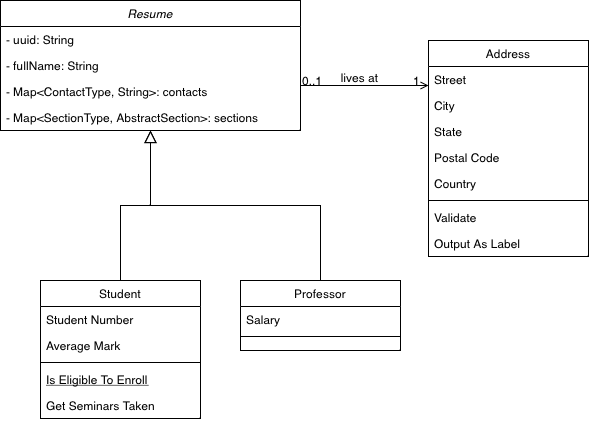

The diagram above was exported from draw.io. Its source (the exported page's mxGraphModel, read from the mxfile embedded in the PNG):
<mxGraphModel dx="771" dy="829" grid="1" gridSize="10" guides="1" tooltips="1" connect="1" arrows="1" fold="1" page="1" pageScale="1" pageWidth="827" pageHeight="1169" math="0" shadow="0">
  <root>
    <mxCell id="WIyWlLk6GJQsqaUBKTNV-0" />
    <mxCell id="WIyWlLk6GJQsqaUBKTNV-1" parent="WIyWlLk6GJQsqaUBKTNV-0" />
    <mxCell id="zkfFHV4jXpPFQw0GAbJ--0" value="Resume&#10;" style="swimlane;fontStyle=2;align=center;verticalAlign=top;childLayout=stackLayout;horizontal=1;startSize=26;horizontalStack=0;resizeParent=1;resizeLast=0;collapsible=1;marginBottom=0;rounded=0;shadow=0;strokeWidth=1;" parent="WIyWlLk6GJQsqaUBKTNV-1" vertex="1">
      <mxGeometry x="80" y="80" width="300" height="130" as="geometry">
        <mxRectangle x="230" y="140" width="160" height="26" as="alternateBounds" />
      </mxGeometry>
    </mxCell>
    <mxCell id="zkfFHV4jXpPFQw0GAbJ--1" value="- uuid: String" style="text;align=left;verticalAlign=top;spacingLeft=4;spacingRight=4;overflow=hidden;rotatable=0;points=[[0,0.5],[1,0.5]];portConstraint=eastwest;" parent="zkfFHV4jXpPFQw0GAbJ--0" vertex="1">
      <mxGeometry y="26" width="300" height="26" as="geometry" />
    </mxCell>
    <mxCell id="zkfFHV4jXpPFQw0GAbJ--2" value="- fullName: String" style="text;align=left;verticalAlign=top;spacingLeft=4;spacingRight=4;overflow=hidden;rotatable=0;points=[[0,0.5],[1,0.5]];portConstraint=eastwest;rounded=0;shadow=0;html=0;" parent="zkfFHV4jXpPFQw0GAbJ--0" vertex="1">
      <mxGeometry y="52" width="300" height="26" as="geometry" />
    </mxCell>
    <mxCell id="zkfFHV4jXpPFQw0GAbJ--3" value="- Map&lt;ContactType, String&gt;: contacts" style="text;align=left;verticalAlign=top;spacingLeft=4;spacingRight=4;overflow=hidden;rotatable=0;points=[[0,0.5],[1,0.5]];portConstraint=eastwest;rounded=0;shadow=0;html=0;" parent="zkfFHV4jXpPFQw0GAbJ--0" vertex="1">
      <mxGeometry y="78" width="300" height="26" as="geometry" />
    </mxCell>
    <mxCell id="p1_8xshVDaP3t-iYZYL6-3" value="- Map&lt;SectionType, AbstractSection&gt;: sections" style="text;align=left;verticalAlign=top;spacingLeft=4;spacingRight=4;overflow=hidden;rotatable=0;points=[[0,0.5],[1,0.5]];portConstraint=eastwest;rounded=0;shadow=0;html=0;" vertex="1" parent="zkfFHV4jXpPFQw0GAbJ--0">
      <mxGeometry y="104" width="300" height="26" as="geometry" />
    </mxCell>
    <mxCell id="zkfFHV4jXpPFQw0GAbJ--6" value="Student" style="swimlane;fontStyle=0;align=center;verticalAlign=top;childLayout=stackLayout;horizontal=1;startSize=26;horizontalStack=0;resizeParent=1;resizeLast=0;collapsible=1;marginBottom=0;rounded=0;shadow=0;strokeWidth=1;" parent="WIyWlLk6GJQsqaUBKTNV-1" vertex="1">
      <mxGeometry x="120" y="360" width="160" height="138" as="geometry">
        <mxRectangle x="130" y="380" width="160" height="26" as="alternateBounds" />
      </mxGeometry>
    </mxCell>
    <mxCell id="zkfFHV4jXpPFQw0GAbJ--7" value="Student Number" style="text;align=left;verticalAlign=top;spacingLeft=4;spacingRight=4;overflow=hidden;rotatable=0;points=[[0,0.5],[1,0.5]];portConstraint=eastwest;" parent="zkfFHV4jXpPFQw0GAbJ--6" vertex="1">
      <mxGeometry y="26" width="160" height="26" as="geometry" />
    </mxCell>
    <mxCell id="zkfFHV4jXpPFQw0GAbJ--8" value="Average Mark" style="text;align=left;verticalAlign=top;spacingLeft=4;spacingRight=4;overflow=hidden;rotatable=0;points=[[0,0.5],[1,0.5]];portConstraint=eastwest;rounded=0;shadow=0;html=0;" parent="zkfFHV4jXpPFQw0GAbJ--6" vertex="1">
      <mxGeometry y="52" width="160" height="26" as="geometry" />
    </mxCell>
    <mxCell id="zkfFHV4jXpPFQw0GAbJ--9" value="" style="line;html=1;strokeWidth=1;align=left;verticalAlign=middle;spacingTop=-1;spacingLeft=3;spacingRight=3;rotatable=0;labelPosition=right;points=[];portConstraint=eastwest;" parent="zkfFHV4jXpPFQw0GAbJ--6" vertex="1">
      <mxGeometry y="78" width="160" height="8" as="geometry" />
    </mxCell>
    <mxCell id="zkfFHV4jXpPFQw0GAbJ--10" value="Is Eligible To Enroll" style="text;align=left;verticalAlign=top;spacingLeft=4;spacingRight=4;overflow=hidden;rotatable=0;points=[[0,0.5],[1,0.5]];portConstraint=eastwest;fontStyle=4" parent="zkfFHV4jXpPFQw0GAbJ--6" vertex="1">
      <mxGeometry y="86" width="160" height="26" as="geometry" />
    </mxCell>
    <mxCell id="zkfFHV4jXpPFQw0GAbJ--11" value="Get Seminars Taken" style="text;align=left;verticalAlign=top;spacingLeft=4;spacingRight=4;overflow=hidden;rotatable=0;points=[[0,0.5],[1,0.5]];portConstraint=eastwest;" parent="zkfFHV4jXpPFQw0GAbJ--6" vertex="1">
      <mxGeometry y="112" width="160" height="26" as="geometry" />
    </mxCell>
    <mxCell id="zkfFHV4jXpPFQw0GAbJ--12" value="" style="endArrow=block;endSize=10;endFill=0;shadow=0;strokeWidth=1;rounded=0;edgeStyle=elbowEdgeStyle;elbow=vertical;" parent="WIyWlLk6GJQsqaUBKTNV-1" source="zkfFHV4jXpPFQw0GAbJ--6" target="zkfFHV4jXpPFQw0GAbJ--0" edge="1">
      <mxGeometry width="160" relative="1" as="geometry">
        <mxPoint x="200" y="203" as="sourcePoint" />
        <mxPoint x="200" y="203" as="targetPoint" />
      </mxGeometry>
    </mxCell>
    <mxCell id="zkfFHV4jXpPFQw0GAbJ--13" value="Professor" style="swimlane;fontStyle=0;align=center;verticalAlign=top;childLayout=stackLayout;horizontal=1;startSize=26;horizontalStack=0;resizeParent=1;resizeLast=0;collapsible=1;marginBottom=0;rounded=0;shadow=0;strokeWidth=1;" parent="WIyWlLk6GJQsqaUBKTNV-1" vertex="1">
      <mxGeometry x="320" y="360" width="160" height="70" as="geometry">
        <mxRectangle x="340" y="380" width="170" height="26" as="alternateBounds" />
      </mxGeometry>
    </mxCell>
    <mxCell id="zkfFHV4jXpPFQw0GAbJ--14" value="Salary" style="text;align=left;verticalAlign=top;spacingLeft=4;spacingRight=4;overflow=hidden;rotatable=0;points=[[0,0.5],[1,0.5]];portConstraint=eastwest;" parent="zkfFHV4jXpPFQw0GAbJ--13" vertex="1">
      <mxGeometry y="26" width="160" height="26" as="geometry" />
    </mxCell>
    <mxCell id="zkfFHV4jXpPFQw0GAbJ--15" value="" style="line;html=1;strokeWidth=1;align=left;verticalAlign=middle;spacingTop=-1;spacingLeft=3;spacingRight=3;rotatable=0;labelPosition=right;points=[];portConstraint=eastwest;" parent="zkfFHV4jXpPFQw0GAbJ--13" vertex="1">
      <mxGeometry y="52" width="160" height="8" as="geometry" />
    </mxCell>
    <mxCell id="zkfFHV4jXpPFQw0GAbJ--16" value="" style="endArrow=block;endSize=10;endFill=0;shadow=0;strokeWidth=1;rounded=0;edgeStyle=elbowEdgeStyle;elbow=vertical;" parent="WIyWlLk6GJQsqaUBKTNV-1" source="zkfFHV4jXpPFQw0GAbJ--13" target="zkfFHV4jXpPFQw0GAbJ--0" edge="1">
      <mxGeometry width="160" relative="1" as="geometry">
        <mxPoint x="210" y="373" as="sourcePoint" />
        <mxPoint x="310" y="271" as="targetPoint" />
      </mxGeometry>
    </mxCell>
    <mxCell id="zkfFHV4jXpPFQw0GAbJ--17" value="Address" style="swimlane;fontStyle=0;align=center;verticalAlign=top;childLayout=stackLayout;horizontal=1;startSize=26;horizontalStack=0;resizeParent=1;resizeLast=0;collapsible=1;marginBottom=0;rounded=0;shadow=0;strokeWidth=1;" parent="WIyWlLk6GJQsqaUBKTNV-1" vertex="1">
      <mxGeometry x="508" y="120" width="160" height="216" as="geometry">
        <mxRectangle x="550" y="140" width="160" height="26" as="alternateBounds" />
      </mxGeometry>
    </mxCell>
    <mxCell id="zkfFHV4jXpPFQw0GAbJ--18" value="Street" style="text;align=left;verticalAlign=top;spacingLeft=4;spacingRight=4;overflow=hidden;rotatable=0;points=[[0,0.5],[1,0.5]];portConstraint=eastwest;" parent="zkfFHV4jXpPFQw0GAbJ--17" vertex="1">
      <mxGeometry y="26" width="160" height="26" as="geometry" />
    </mxCell>
    <mxCell id="zkfFHV4jXpPFQw0GAbJ--19" value="City" style="text;align=left;verticalAlign=top;spacingLeft=4;spacingRight=4;overflow=hidden;rotatable=0;points=[[0,0.5],[1,0.5]];portConstraint=eastwest;rounded=0;shadow=0;html=0;" parent="zkfFHV4jXpPFQw0GAbJ--17" vertex="1">
      <mxGeometry y="52" width="160" height="26" as="geometry" />
    </mxCell>
    <mxCell id="zkfFHV4jXpPFQw0GAbJ--20" value="State" style="text;align=left;verticalAlign=top;spacingLeft=4;spacingRight=4;overflow=hidden;rotatable=0;points=[[0,0.5],[1,0.5]];portConstraint=eastwest;rounded=0;shadow=0;html=0;" parent="zkfFHV4jXpPFQw0GAbJ--17" vertex="1">
      <mxGeometry y="78" width="160" height="26" as="geometry" />
    </mxCell>
    <mxCell id="zkfFHV4jXpPFQw0GAbJ--21" value="Postal Code" style="text;align=left;verticalAlign=top;spacingLeft=4;spacingRight=4;overflow=hidden;rotatable=0;points=[[0,0.5],[1,0.5]];portConstraint=eastwest;rounded=0;shadow=0;html=0;" parent="zkfFHV4jXpPFQw0GAbJ--17" vertex="1">
      <mxGeometry y="104" width="160" height="26" as="geometry" />
    </mxCell>
    <mxCell id="zkfFHV4jXpPFQw0GAbJ--22" value="Country" style="text;align=left;verticalAlign=top;spacingLeft=4;spacingRight=4;overflow=hidden;rotatable=0;points=[[0,0.5],[1,0.5]];portConstraint=eastwest;rounded=0;shadow=0;html=0;" parent="zkfFHV4jXpPFQw0GAbJ--17" vertex="1">
      <mxGeometry y="130" width="160" height="26" as="geometry" />
    </mxCell>
    <mxCell id="zkfFHV4jXpPFQw0GAbJ--23" value="" style="line;html=1;strokeWidth=1;align=left;verticalAlign=middle;spacingTop=-1;spacingLeft=3;spacingRight=3;rotatable=0;labelPosition=right;points=[];portConstraint=eastwest;" parent="zkfFHV4jXpPFQw0GAbJ--17" vertex="1">
      <mxGeometry y="156" width="160" height="8" as="geometry" />
    </mxCell>
    <mxCell id="zkfFHV4jXpPFQw0GAbJ--24" value="Validate" style="text;align=left;verticalAlign=top;spacingLeft=4;spacingRight=4;overflow=hidden;rotatable=0;points=[[0,0.5],[1,0.5]];portConstraint=eastwest;" parent="zkfFHV4jXpPFQw0GAbJ--17" vertex="1">
      <mxGeometry y="164" width="160" height="26" as="geometry" />
    </mxCell>
    <mxCell id="zkfFHV4jXpPFQw0GAbJ--25" value="Output As Label" style="text;align=left;verticalAlign=top;spacingLeft=4;spacingRight=4;overflow=hidden;rotatable=0;points=[[0,0.5],[1,0.5]];portConstraint=eastwest;" parent="zkfFHV4jXpPFQw0GAbJ--17" vertex="1">
      <mxGeometry y="190" width="160" height="26" as="geometry" />
    </mxCell>
    <mxCell id="zkfFHV4jXpPFQw0GAbJ--26" value="" style="endArrow=open;shadow=0;strokeWidth=1;rounded=0;endFill=1;edgeStyle=elbowEdgeStyle;elbow=vertical;" parent="WIyWlLk6GJQsqaUBKTNV-1" source="zkfFHV4jXpPFQw0GAbJ--0" target="zkfFHV4jXpPFQw0GAbJ--17" edge="1">
      <mxGeometry x="0.5" y="41" relative="1" as="geometry">
        <mxPoint x="380" y="192" as="sourcePoint" />
        <mxPoint x="540" y="192" as="targetPoint" />
        <mxPoint x="-40" y="32" as="offset" />
      </mxGeometry>
    </mxCell>
    <mxCell id="zkfFHV4jXpPFQw0GAbJ--27" value="0..1" style="resizable=0;align=left;verticalAlign=bottom;labelBackgroundColor=none;fontSize=12;" parent="zkfFHV4jXpPFQw0GAbJ--26" connectable="0" vertex="1">
      <mxGeometry x="-1" relative="1" as="geometry">
        <mxPoint y="4" as="offset" />
      </mxGeometry>
    </mxCell>
    <mxCell id="zkfFHV4jXpPFQw0GAbJ--28" value="1" style="resizable=0;align=right;verticalAlign=bottom;labelBackgroundColor=none;fontSize=12;" parent="zkfFHV4jXpPFQw0GAbJ--26" connectable="0" vertex="1">
      <mxGeometry x="1" relative="1" as="geometry">
        <mxPoint x="-7" y="4" as="offset" />
      </mxGeometry>
    </mxCell>
    <mxCell id="zkfFHV4jXpPFQw0GAbJ--29" value="lives at" style="text;html=1;resizable=0;points=[];;align=center;verticalAlign=middle;labelBackgroundColor=none;rounded=0;shadow=0;strokeWidth=1;fontSize=12;" parent="zkfFHV4jXpPFQw0GAbJ--26" vertex="1" connectable="0">
      <mxGeometry x="0.5" y="49" relative="1" as="geometry">
        <mxPoint x="-38" y="40" as="offset" />
      </mxGeometry>
    </mxCell>
  </root>
</mxGraphModel>